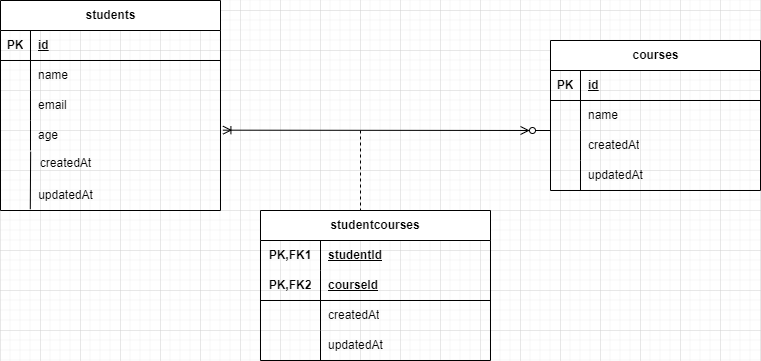

The diagram above was exported from draw.io. Its source (the exported page's mxGraphModel, read from the mxfile embedded in the PNG):
<mxGraphModel dx="1094" dy="656" grid="1" gridSize="10" guides="1" tooltips="1" connect="1" arrows="1" fold="1" page="1" pageScale="1" pageWidth="850" pageHeight="1100" math="0" shadow="0">
  <root>
    <mxCell id="0" />
    <mxCell id="1" parent="0" />
    <mxCell id="CXfUriTmgQraNQ3CjQlG-1" value="students" style="shape=table;startSize=30;container=1;collapsible=1;childLayout=tableLayout;fixedRows=1;rowLines=0;fontStyle=1;align=center;resizeLast=1;html=1;" vertex="1" parent="1">
      <mxGeometry x="80" y="310" width="220" height="210" as="geometry" />
    </mxCell>
    <mxCell id="CXfUriTmgQraNQ3CjQlG-2" value="" style="shape=tableRow;horizontal=0;startSize=0;swimlaneHead=0;swimlaneBody=0;fillColor=none;collapsible=0;dropTarget=0;points=[[0,0.5],[1,0.5]];portConstraint=eastwest;top=0;left=0;right=0;bottom=1;" vertex="1" parent="CXfUriTmgQraNQ3CjQlG-1">
      <mxGeometry y="30" width="220" height="30" as="geometry" />
    </mxCell>
    <mxCell id="CXfUriTmgQraNQ3CjQlG-3" value="PK" style="shape=partialRectangle;connectable=0;fillColor=none;top=0;left=0;bottom=0;right=0;fontStyle=1;overflow=hidden;whiteSpace=wrap;html=1;" vertex="1" parent="CXfUriTmgQraNQ3CjQlG-2">
      <mxGeometry width="30" height="30" as="geometry">
        <mxRectangle width="30" height="30" as="alternateBounds" />
      </mxGeometry>
    </mxCell>
    <mxCell id="CXfUriTmgQraNQ3CjQlG-4" value="id" style="shape=partialRectangle;connectable=0;fillColor=none;top=0;left=0;bottom=0;right=0;align=left;spacingLeft=6;fontStyle=5;overflow=hidden;whiteSpace=wrap;html=1;" vertex="1" parent="CXfUriTmgQraNQ3CjQlG-2">
      <mxGeometry x="30" width="190" height="30" as="geometry">
        <mxRectangle width="190" height="30" as="alternateBounds" />
      </mxGeometry>
    </mxCell>
    <mxCell id="CXfUriTmgQraNQ3CjQlG-5" value="" style="shape=tableRow;horizontal=0;startSize=0;swimlaneHead=0;swimlaneBody=0;fillColor=none;collapsible=0;dropTarget=0;points=[[0,0.5],[1,0.5]];portConstraint=eastwest;top=0;left=0;right=0;bottom=0;" vertex="1" parent="CXfUriTmgQraNQ3CjQlG-1">
      <mxGeometry y="60" width="220" height="30" as="geometry" />
    </mxCell>
    <mxCell id="CXfUriTmgQraNQ3CjQlG-6" value="" style="shape=partialRectangle;connectable=0;fillColor=none;top=0;left=0;bottom=0;right=0;editable=1;overflow=hidden;whiteSpace=wrap;html=1;" vertex="1" parent="CXfUriTmgQraNQ3CjQlG-5">
      <mxGeometry width="30" height="30" as="geometry">
        <mxRectangle width="30" height="30" as="alternateBounds" />
      </mxGeometry>
    </mxCell>
    <mxCell id="CXfUriTmgQraNQ3CjQlG-7" value="name" style="shape=partialRectangle;connectable=0;fillColor=none;top=0;left=0;bottom=0;right=0;align=left;spacingLeft=6;overflow=hidden;whiteSpace=wrap;html=1;" vertex="1" parent="CXfUriTmgQraNQ3CjQlG-5">
      <mxGeometry x="30" width="190" height="30" as="geometry">
        <mxRectangle width="190" height="30" as="alternateBounds" />
      </mxGeometry>
    </mxCell>
    <mxCell id="CXfUriTmgQraNQ3CjQlG-8" value="" style="shape=tableRow;horizontal=0;startSize=0;swimlaneHead=0;swimlaneBody=0;fillColor=none;collapsible=0;dropTarget=0;points=[[0,0.5],[1,0.5]];portConstraint=eastwest;top=0;left=0;right=0;bottom=0;" vertex="1" parent="CXfUriTmgQraNQ3CjQlG-1">
      <mxGeometry y="90" width="220" height="30" as="geometry" />
    </mxCell>
    <mxCell id="CXfUriTmgQraNQ3CjQlG-9" value="" style="shape=partialRectangle;connectable=0;fillColor=none;top=0;left=0;bottom=0;right=0;editable=1;overflow=hidden;whiteSpace=wrap;html=1;" vertex="1" parent="CXfUriTmgQraNQ3CjQlG-8">
      <mxGeometry width="30" height="30" as="geometry">
        <mxRectangle width="30" height="30" as="alternateBounds" />
      </mxGeometry>
    </mxCell>
    <mxCell id="CXfUriTmgQraNQ3CjQlG-10" value="email" style="shape=partialRectangle;connectable=0;fillColor=none;top=0;left=0;bottom=0;right=0;align=left;spacingLeft=6;overflow=hidden;whiteSpace=wrap;html=1;" vertex="1" parent="CXfUriTmgQraNQ3CjQlG-8">
      <mxGeometry x="30" width="190" height="30" as="geometry">
        <mxRectangle width="190" height="30" as="alternateBounds" />
      </mxGeometry>
    </mxCell>
    <mxCell id="CXfUriTmgQraNQ3CjQlG-11" value="" style="shape=tableRow;horizontal=0;startSize=0;swimlaneHead=0;swimlaneBody=0;fillColor=none;collapsible=0;dropTarget=0;points=[[0,0.5],[1,0.5]];portConstraint=eastwest;top=0;left=0;right=0;bottom=0;" vertex="1" parent="CXfUriTmgQraNQ3CjQlG-1">
      <mxGeometry y="120" width="220" height="30" as="geometry" />
    </mxCell>
    <mxCell id="CXfUriTmgQraNQ3CjQlG-12" value="" style="shape=partialRectangle;connectable=0;fillColor=none;top=0;left=0;bottom=0;right=0;editable=1;overflow=hidden;whiteSpace=wrap;html=1;" vertex="1" parent="CXfUriTmgQraNQ3CjQlG-11">
      <mxGeometry width="30" height="30" as="geometry">
        <mxRectangle width="30" height="30" as="alternateBounds" />
      </mxGeometry>
    </mxCell>
    <mxCell id="CXfUriTmgQraNQ3CjQlG-13" value="age" style="shape=partialRectangle;connectable=0;fillColor=none;top=0;left=0;bottom=0;right=0;align=left;spacingLeft=6;overflow=hidden;whiteSpace=wrap;html=1;" vertex="1" parent="CXfUriTmgQraNQ3CjQlG-11">
      <mxGeometry x="30" width="190" height="30" as="geometry">
        <mxRectangle width="190" height="30" as="alternateBounds" />
      </mxGeometry>
    </mxCell>
    <mxCell id="CXfUriTmgQraNQ3CjQlG-14" value="createdAt" style="text;html=1;align=center;verticalAlign=middle;resizable=0;points=[];autosize=1;strokeColor=none;fillColor=none;" vertex="1" parent="1">
      <mxGeometry x="110" y="458" width="70" height="30" as="geometry" />
    </mxCell>
    <mxCell id="CXfUriTmgQraNQ3CjQlG-15" value="updatedAt" style="text;html=1;align=center;verticalAlign=middle;resizable=0;points=[];autosize=1;strokeColor=none;fillColor=none;" vertex="1" parent="1">
      <mxGeometry x="105" y="490" width="80" height="30" as="geometry" />
    </mxCell>
    <mxCell id="CXfUriTmgQraNQ3CjQlG-16" value="" style="endArrow=none;html=1;rounded=0;entryX=0.002;entryY=0.102;entryDx=0;entryDy=0;entryPerimeter=0;exitX=0.06;exitY=0.957;exitDx=0;exitDy=0;exitPerimeter=0;" edge="1" parent="1" source="CXfUriTmgQraNQ3CjQlG-15" target="CXfUriTmgQraNQ3CjQlG-14">
      <mxGeometry width="50" height="50" relative="1" as="geometry">
        <mxPoint x="110" y="510" as="sourcePoint" />
        <mxPoint x="140" y="460" as="targetPoint" />
      </mxGeometry>
    </mxCell>
    <mxCell id="CXfUriTmgQraNQ3CjQlG-17" value="courses" style="shape=table;startSize=30;container=1;collapsible=1;childLayout=tableLayout;fixedRows=1;rowLines=0;fontStyle=1;align=center;resizeLast=1;html=1;" vertex="1" parent="1">
      <mxGeometry x="630" y="350" width="210" height="150" as="geometry" />
    </mxCell>
    <mxCell id="CXfUriTmgQraNQ3CjQlG-18" value="" style="shape=tableRow;horizontal=0;startSize=0;swimlaneHead=0;swimlaneBody=0;fillColor=none;collapsible=0;dropTarget=0;points=[[0,0.5],[1,0.5]];portConstraint=eastwest;top=0;left=0;right=0;bottom=1;" vertex="1" parent="CXfUriTmgQraNQ3CjQlG-17">
      <mxGeometry y="30" width="210" height="30" as="geometry" />
    </mxCell>
    <mxCell id="CXfUriTmgQraNQ3CjQlG-19" value="PK" style="shape=partialRectangle;connectable=0;fillColor=none;top=0;left=0;bottom=0;right=0;fontStyle=1;overflow=hidden;whiteSpace=wrap;html=1;" vertex="1" parent="CXfUriTmgQraNQ3CjQlG-18">
      <mxGeometry width="30" height="30" as="geometry">
        <mxRectangle width="30" height="30" as="alternateBounds" />
      </mxGeometry>
    </mxCell>
    <mxCell id="CXfUriTmgQraNQ3CjQlG-20" value="id" style="shape=partialRectangle;connectable=0;fillColor=none;top=0;left=0;bottom=0;right=0;align=left;spacingLeft=6;fontStyle=5;overflow=hidden;whiteSpace=wrap;html=1;" vertex="1" parent="CXfUriTmgQraNQ3CjQlG-18">
      <mxGeometry x="30" width="180" height="30" as="geometry">
        <mxRectangle width="180" height="30" as="alternateBounds" />
      </mxGeometry>
    </mxCell>
    <mxCell id="CXfUriTmgQraNQ3CjQlG-21" value="" style="shape=tableRow;horizontal=0;startSize=0;swimlaneHead=0;swimlaneBody=0;fillColor=none;collapsible=0;dropTarget=0;points=[[0,0.5],[1,0.5]];portConstraint=eastwest;top=0;left=0;right=0;bottom=0;" vertex="1" parent="CXfUriTmgQraNQ3CjQlG-17">
      <mxGeometry y="60" width="210" height="30" as="geometry" />
    </mxCell>
    <mxCell id="CXfUriTmgQraNQ3CjQlG-22" value="" style="shape=partialRectangle;connectable=0;fillColor=none;top=0;left=0;bottom=0;right=0;editable=1;overflow=hidden;whiteSpace=wrap;html=1;" vertex="1" parent="CXfUriTmgQraNQ3CjQlG-21">
      <mxGeometry width="30" height="30" as="geometry">
        <mxRectangle width="30" height="30" as="alternateBounds" />
      </mxGeometry>
    </mxCell>
    <mxCell id="CXfUriTmgQraNQ3CjQlG-23" value="name" style="shape=partialRectangle;connectable=0;fillColor=none;top=0;left=0;bottom=0;right=0;align=left;spacingLeft=6;overflow=hidden;whiteSpace=wrap;html=1;" vertex="1" parent="CXfUriTmgQraNQ3CjQlG-21">
      <mxGeometry x="30" width="180" height="30" as="geometry">
        <mxRectangle width="180" height="30" as="alternateBounds" />
      </mxGeometry>
    </mxCell>
    <mxCell id="CXfUriTmgQraNQ3CjQlG-24" value="" style="shape=tableRow;horizontal=0;startSize=0;swimlaneHead=0;swimlaneBody=0;fillColor=none;collapsible=0;dropTarget=0;points=[[0,0.5],[1,0.5]];portConstraint=eastwest;top=0;left=0;right=0;bottom=0;" vertex="1" parent="CXfUriTmgQraNQ3CjQlG-17">
      <mxGeometry y="90" width="210" height="30" as="geometry" />
    </mxCell>
    <mxCell id="CXfUriTmgQraNQ3CjQlG-25" value="" style="shape=partialRectangle;connectable=0;fillColor=none;top=0;left=0;bottom=0;right=0;editable=1;overflow=hidden;whiteSpace=wrap;html=1;" vertex="1" parent="CXfUriTmgQraNQ3CjQlG-24">
      <mxGeometry width="30" height="30" as="geometry">
        <mxRectangle width="30" height="30" as="alternateBounds" />
      </mxGeometry>
    </mxCell>
    <mxCell id="CXfUriTmgQraNQ3CjQlG-26" value="createdAt" style="shape=partialRectangle;connectable=0;fillColor=none;top=0;left=0;bottom=0;right=0;align=left;spacingLeft=6;overflow=hidden;whiteSpace=wrap;html=1;" vertex="1" parent="CXfUriTmgQraNQ3CjQlG-24">
      <mxGeometry x="30" width="180" height="30" as="geometry">
        <mxRectangle width="180" height="30" as="alternateBounds" />
      </mxGeometry>
    </mxCell>
    <mxCell id="CXfUriTmgQraNQ3CjQlG-27" value="" style="shape=tableRow;horizontal=0;startSize=0;swimlaneHead=0;swimlaneBody=0;fillColor=none;collapsible=0;dropTarget=0;points=[[0,0.5],[1,0.5]];portConstraint=eastwest;top=0;left=0;right=0;bottom=0;" vertex="1" parent="CXfUriTmgQraNQ3CjQlG-17">
      <mxGeometry y="120" width="210" height="30" as="geometry" />
    </mxCell>
    <mxCell id="CXfUriTmgQraNQ3CjQlG-28" value="" style="shape=partialRectangle;connectable=0;fillColor=none;top=0;left=0;bottom=0;right=0;editable=1;overflow=hidden;whiteSpace=wrap;html=1;" vertex="1" parent="CXfUriTmgQraNQ3CjQlG-27">
      <mxGeometry width="30" height="30" as="geometry">
        <mxRectangle width="30" height="30" as="alternateBounds" />
      </mxGeometry>
    </mxCell>
    <mxCell id="CXfUriTmgQraNQ3CjQlG-29" value="updatedAt" style="shape=partialRectangle;connectable=0;fillColor=none;top=0;left=0;bottom=0;right=0;align=left;spacingLeft=6;overflow=hidden;whiteSpace=wrap;html=1;" vertex="1" parent="CXfUriTmgQraNQ3CjQlG-27">
      <mxGeometry x="30" width="180" height="30" as="geometry">
        <mxRectangle width="180" height="30" as="alternateBounds" />
      </mxGeometry>
    </mxCell>
    <mxCell id="CXfUriTmgQraNQ3CjQlG-30" value="studentcourses" style="shape=table;startSize=30;container=1;collapsible=1;childLayout=tableLayout;fixedRows=1;rowLines=0;fontStyle=1;align=center;resizeLast=1;html=1;whiteSpace=wrap;" vertex="1" parent="1">
      <mxGeometry x="340" y="520" width="230" height="150" as="geometry" />
    </mxCell>
    <mxCell id="CXfUriTmgQraNQ3CjQlG-31" value="" style="shape=tableRow;horizontal=0;startSize=0;swimlaneHead=0;swimlaneBody=0;fillColor=none;collapsible=0;dropTarget=0;points=[[0,0.5],[1,0.5]];portConstraint=eastwest;top=0;left=0;right=0;bottom=0;html=1;" vertex="1" parent="CXfUriTmgQraNQ3CjQlG-30">
      <mxGeometry y="30" width="230" height="30" as="geometry" />
    </mxCell>
    <mxCell id="CXfUriTmgQraNQ3CjQlG-32" value="PK,FK1" style="shape=partialRectangle;connectable=0;fillColor=none;top=0;left=0;bottom=0;right=0;fontStyle=1;overflow=hidden;html=1;whiteSpace=wrap;" vertex="1" parent="CXfUriTmgQraNQ3CjQlG-31">
      <mxGeometry width="60" height="30" as="geometry">
        <mxRectangle width="60" height="30" as="alternateBounds" />
      </mxGeometry>
    </mxCell>
    <mxCell id="CXfUriTmgQraNQ3CjQlG-33" value="studentId" style="shape=partialRectangle;connectable=0;fillColor=none;top=0;left=0;bottom=0;right=0;align=left;spacingLeft=6;fontStyle=5;overflow=hidden;html=1;whiteSpace=wrap;" vertex="1" parent="CXfUriTmgQraNQ3CjQlG-31">
      <mxGeometry x="60" width="170" height="30" as="geometry">
        <mxRectangle width="170" height="30" as="alternateBounds" />
      </mxGeometry>
    </mxCell>
    <mxCell id="CXfUriTmgQraNQ3CjQlG-34" value="" style="shape=tableRow;horizontal=0;startSize=0;swimlaneHead=0;swimlaneBody=0;fillColor=none;collapsible=0;dropTarget=0;points=[[0,0.5],[1,0.5]];portConstraint=eastwest;top=0;left=0;right=0;bottom=1;html=1;" vertex="1" parent="CXfUriTmgQraNQ3CjQlG-30">
      <mxGeometry y="60" width="230" height="30" as="geometry" />
    </mxCell>
    <mxCell id="CXfUriTmgQraNQ3CjQlG-35" value="PK,FK2" style="shape=partialRectangle;connectable=0;fillColor=none;top=0;left=0;bottom=0;right=0;fontStyle=1;overflow=hidden;html=1;whiteSpace=wrap;" vertex="1" parent="CXfUriTmgQraNQ3CjQlG-34">
      <mxGeometry width="60" height="30" as="geometry">
        <mxRectangle width="60" height="30" as="alternateBounds" />
      </mxGeometry>
    </mxCell>
    <mxCell id="CXfUriTmgQraNQ3CjQlG-36" value="courseId" style="shape=partialRectangle;connectable=0;fillColor=none;top=0;left=0;bottom=0;right=0;align=left;spacingLeft=6;fontStyle=5;overflow=hidden;html=1;whiteSpace=wrap;" vertex="1" parent="CXfUriTmgQraNQ3CjQlG-34">
      <mxGeometry x="60" width="170" height="30" as="geometry">
        <mxRectangle width="170" height="30" as="alternateBounds" />
      </mxGeometry>
    </mxCell>
    <mxCell id="CXfUriTmgQraNQ3CjQlG-37" value="" style="shape=tableRow;horizontal=0;startSize=0;swimlaneHead=0;swimlaneBody=0;fillColor=none;collapsible=0;dropTarget=0;points=[[0,0.5],[1,0.5]];portConstraint=eastwest;top=0;left=0;right=0;bottom=0;html=1;" vertex="1" parent="CXfUriTmgQraNQ3CjQlG-30">
      <mxGeometry y="90" width="230" height="30" as="geometry" />
    </mxCell>
    <mxCell id="CXfUriTmgQraNQ3CjQlG-38" value="" style="shape=partialRectangle;connectable=0;fillColor=none;top=0;left=0;bottom=0;right=0;editable=1;overflow=hidden;html=1;whiteSpace=wrap;" vertex="1" parent="CXfUriTmgQraNQ3CjQlG-37">
      <mxGeometry width="60" height="30" as="geometry">
        <mxRectangle width="60" height="30" as="alternateBounds" />
      </mxGeometry>
    </mxCell>
    <mxCell id="CXfUriTmgQraNQ3CjQlG-39" value="createdAt" style="shape=partialRectangle;connectable=0;fillColor=none;top=0;left=0;bottom=0;right=0;align=left;spacingLeft=6;overflow=hidden;html=1;whiteSpace=wrap;" vertex="1" parent="CXfUriTmgQraNQ3CjQlG-37">
      <mxGeometry x="60" width="170" height="30" as="geometry">
        <mxRectangle width="170" height="30" as="alternateBounds" />
      </mxGeometry>
    </mxCell>
    <mxCell id="CXfUriTmgQraNQ3CjQlG-40" value="" style="shape=tableRow;horizontal=0;startSize=0;swimlaneHead=0;swimlaneBody=0;fillColor=none;collapsible=0;dropTarget=0;points=[[0,0.5],[1,0.5]];portConstraint=eastwest;top=0;left=0;right=0;bottom=0;html=1;" vertex="1" parent="CXfUriTmgQraNQ3CjQlG-30">
      <mxGeometry y="120" width="230" height="30" as="geometry" />
    </mxCell>
    <mxCell id="CXfUriTmgQraNQ3CjQlG-41" value="" style="shape=partialRectangle;connectable=0;fillColor=none;top=0;left=0;bottom=0;right=0;editable=1;overflow=hidden;html=1;whiteSpace=wrap;" vertex="1" parent="CXfUriTmgQraNQ3CjQlG-40">
      <mxGeometry width="60" height="30" as="geometry">
        <mxRectangle width="60" height="30" as="alternateBounds" />
      </mxGeometry>
    </mxCell>
    <mxCell id="CXfUriTmgQraNQ3CjQlG-42" value="updatedAt" style="shape=partialRectangle;connectable=0;fillColor=none;top=0;left=0;bottom=0;right=0;align=left;spacingLeft=6;overflow=hidden;html=1;whiteSpace=wrap;" vertex="1" parent="CXfUriTmgQraNQ3CjQlG-40">
      <mxGeometry x="60" width="170" height="30" as="geometry">
        <mxRectangle width="170" height="30" as="alternateBounds" />
      </mxGeometry>
    </mxCell>
    <mxCell id="CXfUriTmgQraNQ3CjQlG-43" value="" style="edgeStyle=entityRelationEdgeStyle;fontSize=12;html=1;endArrow=ERoneToMany;startArrow=ERzeroToMany;rounded=0;entryX=1.011;entryY=0.322;entryDx=0;entryDy=0;entryPerimeter=0;" edge="1" parent="1" target="CXfUriTmgQraNQ3CjQlG-11">
      <mxGeometry width="100" height="100" relative="1" as="geometry">
        <mxPoint x="600" y="440" as="sourcePoint" />
        <mxPoint x="280" y="440" as="targetPoint" />
      </mxGeometry>
    </mxCell>
    <mxCell id="CXfUriTmgQraNQ3CjQlG-44" value="" style="shape=partialRectangle;fillColor=none;align=left;verticalAlign=middle;strokeColor=none;spacingLeft=34;rotatable=0;points=[[0,0.5],[1,0.5]];portConstraint=eastwest;dropTarget=0;" vertex="1" parent="1">
      <mxGeometry x="410" y="440" width="90" height="80" as="geometry" />
    </mxCell>
    <mxCell id="CXfUriTmgQraNQ3CjQlG-45" value="" style="shape=partialRectangle;top=0;left=0;bottom=0;fillColor=none;stokeWidth=1;dashed=1;align=left;verticalAlign=middle;spacingLeft=4;spacingRight=4;overflow=hidden;rotatable=0;points=[];portConstraint=eastwest;part=1;" vertex="1" connectable="0" parent="CXfUriTmgQraNQ3CjQlG-44">
      <mxGeometry width="30" height="80" as="geometry" />
    </mxCell>
  </root>
</mxGraphModel>